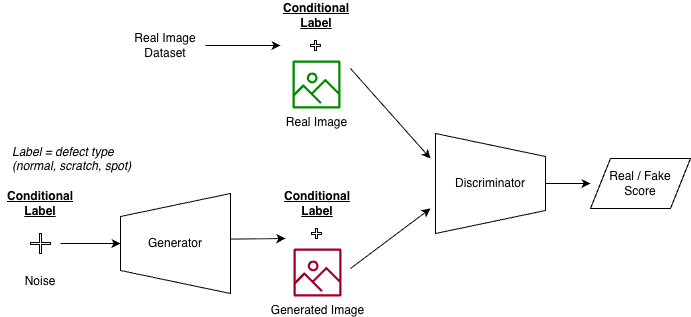

The diagram above was exported from draw.io. Its source (the exported page's mxGraphModel, read from the mxfile embedded in the PNG):
<mxGraphModel dx="1230" dy="723" grid="1" gridSize="10" guides="1" tooltips="1" connect="1" arrows="1" fold="1" page="1" pageScale="1" pageWidth="827" pageHeight="1169" math="0" shadow="0">
  <root>
    <mxCell id="0" />
    <mxCell id="1" parent="0" />
    <mxCell id="e8T59TkmGXEjP7MhXblg-1" parent="1" style="verticalLabelPosition=middle;verticalAlign=middle;html=1;shape=trapezoid;perimeter=trapezoidPerimeter;whiteSpace=wrap;size=0.23;arcSize=10;flipV=1;labelPosition=center;align=center;legacyAnchorPoints=0;rotation=90;horizontal=0;textDirection=ltr;" value="Generator" vertex="1">
      <mxGeometry height="110" width="100" x="475" y="490" as="geometry" />
    </mxCell>
    <mxCell id="e8T59TkmGXEjP7MhXblg-2" edge="1" parent="1" source="e8T59TkmGXEjP7MhXblg-3" style="edgeStyle=orthogonalEdgeStyle;rounded=0;orthogonalLoop=1;jettySize=auto;html=1;exitX=0.5;exitY=0;exitDx=0;exitDy=0;">
      <mxGeometry relative="1" as="geometry">
        <mxPoint x="940" y="485" as="targetPoint" />
      </mxGeometry>
    </mxCell>
    <mxCell id="e8T59TkmGXEjP7MhXblg-3" parent="1" style="verticalLabelPosition=middle;verticalAlign=middle;html=1;shape=trapezoid;perimeter=trapezoidPerimeter;whiteSpace=wrap;size=0.23;arcSize=10;flipV=1;labelPosition=center;align=center;legacyAnchorPoints=0;rotation=90;horizontal=0;textDirection=ltr;direction=west;" value="Discriminator" vertex="1">
      <mxGeometry height="110" width="100" x="790" y="430" as="geometry" />
    </mxCell>
    <mxCell id="e8T59TkmGXEjP7MhXblg-4" parent="1" style="text;html=1;whiteSpace=wrap;strokeColor=none;fillColor=none;align=center;verticalAlign=middle;rounded=0;fontStyle=5;fontColor=light-dark(#000000,#FFFF33);" value="Conditional Label" vertex="1">
      <mxGeometry height="30" width="60" x="360" y="490" as="geometry" />
    </mxCell>
    <mxCell id="e8T59TkmGXEjP7MhXblg-6" parent="1" style="shape=cross;whiteSpace=wrap;html=1;size=0.1;" value="" vertex="1">
      <mxGeometry height="20" width="20" x="380" y="535" as="geometry" />
    </mxCell>
    <mxCell id="e8T59TkmGXEjP7MhXblg-8" edge="1" parent="1" style="endArrow=classic;html=1;rounded=0;entryX=0.5;entryY=0;entryDx=0;entryDy=0;" target="e8T59TkmGXEjP7MhXblg-1" value="">
      <mxGeometry height="50" relative="1" width="50" as="geometry">
        <mxPoint x="410" y="545" as="sourcePoint" />
        <mxPoint x="495" y="480" as="targetPoint" />
      </mxGeometry>
    </mxCell>
    <mxCell id="e8T59TkmGXEjP7MhXblg-9" parent="1" style="sketch=0;outlineConnect=0;fontColor=#ffffff;fillColor=#a20025;strokeColor=#6F0000;dashed=0;verticalLabelPosition=bottom;verticalAlign=top;align=center;html=1;fontSize=12;fontStyle=0;aspect=fixed;pointerEvents=1;shape=mxgraph.aws4.container_registry_image;" value="&lt;font style=&quot;color: light-dark(rgb(0, 0, 0), rgb(255, 255, 255));&quot;&gt;Generated Image&lt;/font&gt;" vertex="1">
      <mxGeometry height="48" width="48" x="643" y="550" as="geometry" />
    </mxCell>
    <mxCell id="e8T59TkmGXEjP7MhXblg-10" edge="1" parent="1" source="e8T59TkmGXEjP7MhXblg-1" style="endArrow=classic;html=1;rounded=0;exitX=0.456;exitY=1;exitDx=0;exitDy=0;exitPerimeter=0;" value="">
      <mxGeometry height="50" relative="1" width="50" as="geometry">
        <mxPoint x="495" y="390" as="sourcePoint" />
        <mxPoint x="635" y="540" as="targetPoint" />
      </mxGeometry>
    </mxCell>
    <mxCell id="e8T59TkmGXEjP7MhXblg-13" parent="1" style="sketch=0;outlineConnect=0;fontColor=#ffffff;fillColor=#008a00;strokeColor=#005700;dashed=0;verticalLabelPosition=bottom;verticalAlign=top;align=center;html=1;fontSize=12;fontStyle=0;aspect=fixed;pointerEvents=1;shape=mxgraph.aws4.container_registry_image;" value="&lt;font style=&quot;color: light-dark(rgb(0, 0, 0), rgb(255, 255, 255));&quot;&gt;Real Image&lt;/font&gt;" vertex="1">
      <mxGeometry height="48" width="48" x="642" y="362" as="geometry" />
    </mxCell>
    <mxCell id="e8T59TkmGXEjP7MhXblg-14" parent="1" style="text;html=1;whiteSpace=wrap;strokeColor=none;fillColor=none;align=center;verticalAlign=middle;rounded=0;fontStyle=5;fontColor=light-dark(#000000,#FFFF33);" value="Conditional Label" vertex="1">
      <mxGeometry height="30" width="60" x="636" y="302" as="geometry" />
    </mxCell>
    <mxCell id="e8T59TkmGXEjP7MhXblg-15" parent="1" style="shape=cross;whiteSpace=wrap;html=1;" value="" vertex="1">
      <mxGeometry height="10" width="10" x="660" y="342" as="geometry" />
    </mxCell>
    <mxCell id="e8T59TkmGXEjP7MhXblg-16" parent="1" style="text;html=1;whiteSpace=wrap;strokeColor=none;fillColor=none;align=center;verticalAlign=middle;rounded=0;fontStyle=5;fontColor=light-dark(#000000,#FFFF33);" value="Conditional Label" vertex="1">
      <mxGeometry height="30" width="60" x="637" y="490" as="geometry" />
    </mxCell>
    <mxCell id="e8T59TkmGXEjP7MhXblg-17" parent="1" style="shape=cross;whiteSpace=wrap;html=1;" value="" vertex="1">
      <mxGeometry height="10" width="10" x="661" y="530" as="geometry" />
    </mxCell>
    <mxCell id="e8T59TkmGXEjP7MhXblg-18" edge="1" parent="1" style="rounded=0;orthogonalLoop=1;jettySize=auto;html=1;">
      <mxGeometry relative="1" as="geometry">
        <mxPoint x="700" y="570" as="sourcePoint" />
        <mxPoint x="780" y="510" as="targetPoint" />
      </mxGeometry>
    </mxCell>
    <mxCell id="e8T59TkmGXEjP7MhXblg-20" edge="1" parent="1" style="rounded=0;orthogonalLoop=1;jettySize=auto;html=1;">
      <mxGeometry relative="1" as="geometry">
        <mxPoint x="700" y="370" as="sourcePoint" />
        <mxPoint x="780" y="460" as="targetPoint" />
      </mxGeometry>
    </mxCell>
    <mxCell id="e8T59TkmGXEjP7MhXblg-23" parent="1" style="shape=parallelogram;perimeter=parallelogramPerimeter;whiteSpace=wrap;html=1;dashed=0;" value="Real / Fake&lt;br&gt;Score" vertex="1">
      <mxGeometry height="50" width="100" x="940" y="460" as="geometry" />
    </mxCell>
    <mxCell id="e8T59TkmGXEjP7MhXblg-39" edge="1" parent="1" source="e8T59TkmGXEjP7MhXblg-29" style="edgeStyle=orthogonalEdgeStyle;rounded=0;orthogonalLoop=1;jettySize=auto;html=1;">
      <mxGeometry relative="1" as="geometry">
        <mxPoint x="630" y="347" as="targetPoint" />
      </mxGeometry>
    </mxCell>
    <mxCell id="e8T59TkmGXEjP7MhXblg-29" parent="1" style="text;html=1;whiteSpace=wrap;strokeColor=none;fillColor=none;align=center;verticalAlign=middle;rounded=0;" value="Real Image Dataset" vertex="1">
      <mxGeometry height="42" width="80" x="475" y="326" as="geometry" />
    </mxCell>
    <mxCell id="e8T59TkmGXEjP7MhXblg-30" parent="1" style="text;html=1;whiteSpace=wrap;strokeColor=none;fillColor=none;align=center;verticalAlign=middle;rounded=0;" value="Noise" vertex="1">
      <mxGeometry height="30" width="80" x="350" y="568" as="geometry" />
    </mxCell>
    <mxCell id="e8T59TkmGXEjP7MhXblg-40" parent="1" style="text;whiteSpace=wrap;html=1;fontFamily=Helvetica;fontStyle=2" value="&lt;span class=&quot;s1&quot;&gt;Label = defect type&lt;/span&gt;&#10;&lt;span class=&quot;s2&quot;&gt;(normal, scratch, spot)&lt;/span&gt;" vertex="1">
      <mxGeometry height="50" width="150" x="360" y="440" as="geometry" />
    </mxCell>
  </root>
</mxGraphModel>